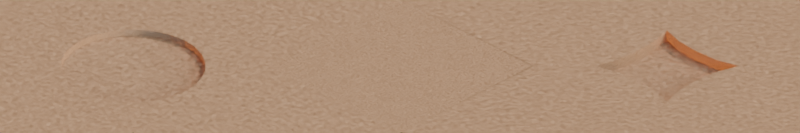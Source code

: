 # Source: Tiles.blend  (saved by Blender 4.4.32; exported with 4.5.12 LTS)
import bpy
from mathutils import Matrix  # noqa: F401  (used for matrix-valued properties, if any)

bpy.ops.wm.read_factory_settings(use_empty=True)
scene = bpy.context.scene
scene.name = 'Scene'

# ---- collections
col_collection = bpy.data.collections.new('Collection'); scene.collection.children.link(col_collection)

# ---- materials (node trees are filled in below, after node groups)
mat_gnd_slab_old_civ = bpy.data.materials.new('gnd-slab-old-civ')
mat_gnd_slab_old_civ.alpha_threshold = 0.0
mat_gnd_slab_old_civ.roughness = 0.5
mat_gnd_slab_old_civ.line_color = (0.0, 0.0, 0.0, 1.0)

# ---- material node trees
mat_gnd_slab_old_civ.use_nodes = True; mat_gnd_slab_old_civ.node_tree.nodes.clear()
_N = mat_gnd_slab_old_civ.node_tree.nodes; _L = mat_gnd_slab_old_civ.node_tree.links
n0 = _N.new('ShaderNodeOutputMaterial'); n0.name = 'Material Output'; n0.location = (477, 299)
n1 = _N.new('ShaderNodeBsdfPrincipled'); n1.name = 'Principled BSDF'; n1.location = (126, 286)
n1.inputs[0].default_value = (0.8003, 0.3504, 0.1399, 1.0)
n1.inputs[3].default_value = 1.45
n2 = _N.new('ShaderNodeTexNoise'); n2.name = 'Noise Texture'; n2.location = (-336, 284)
n2.inputs[2].default_value = 92.8
_L.new(n1.outputs[0], n0.inputs[0])
_L.new(n2.outputs[1], n1.inputs[5])
n0.is_active_output = True

# ---- world
world_world = bpy.data.worlds.new('World'); scene.world = world_world
world_world.use_nodes = True; world_world.node_tree.nodes.clear()
_N = world_world.node_tree.nodes; _L = world_world.node_tree.links
n0 = _N.new('ShaderNodeOutputWorld'); n0.name = 'World Output'; n0.location = (300, 300)
n1 = _N.new('ShaderNodeBackground'); n1.name = 'Background'; n1.location = (10, 300)
n2 = _N.new('ShaderNodeTexSky'); n2.name = 'Sky Texture'; n2.location = (-428, 368)
n2.turbidity = 1.5
n2.sun_size = 1.571
n2.sun_intensity = 0.001
_L.new(n1.outputs[0], n0.inputs[0])
_L.new(n2.outputs[0], n1.inputs[0])
n0.is_active_output = True
world_world.color = (0.05088, 0.05088, 0.05088)
world_world.sun_shadow_jitter_overblur = 0.0

# ---- cameras
cam_camera = bpy.data.cameras.new('Camera')
cam_camera.type = 'ORTHO'
cam_camera.clip_end = 100.0
cam_camera.ortho_scale = 4.241

# ---- lights
light_light = bpy.data.lights.new('Light', 'SUN')
light_light.angle = 0.1993
light_light.energy = 1.0
light_light.shadow_soft_size = 0.1
light_light.shadow_cascade_max_distance = 1000.0

# ---- meshes
me_plane_012 = bpy.data.meshes.new('Plane.012')
me_plane_012.from_pydata([(-0.5, -0.5, 0.0), (0.5, -0.5, 0.0), (-0.5, 0.5, 0.0), (0.5, 0.5, 0.0)], [], [(0, 1, 3, 2)])
_uv = me_plane_012.uv_layers.new(name='UVMap')
_uv.uv.foreach_set('vector', [0.0, 0.0, 1.0, 0.0, 1.0, 1.0, 0.0, 1.0])
_ca = me_plane_012.color_attributes.new('Color', 'FLOAT_COLOR', 'POINT')
_ca.data.foreach_set('color', [0.03588, 0.3622, 0.08497, 1.0, 0.03588, 0.3622, 0.08497, 1.0, 0.03588, 0.3622, 0.08497, 1.0, 0.03588, 0.3622, 0.08497, 1.0])
me_plane_012.materials.append(mat_gnd_slab_old_civ)
me_plane_012.update()
me_plane_021 = bpy.data.meshes.new('Plane.021')
me_plane_021.from_pydata([(-0.5, -0.5, 0.0), (0.5, -0.5, 0.0), (-0.5, 0.5, 0.0), (0.5, 0.5, 0.0), (-0.5, 0.0, 0.0), (0.0, -0.5, 0.0), (0.5, 0.0, 0.0), (0.0, 0.5, 0.0), (0.0, 0.3855, -0.03521), (0.0, 0.3855, 0.0), (-0.3855, 0.0, 0.0), (0.0, -0.3855, 0.0), (0.3855, 0.0, 0.0), (-0.08552, 0.3743, 0.0), (-0.1668, 0.3459, 0.0), (-0.2399, 0.3007, 0.0), (0.08552, 0.3743, 0.0), (0.1668, 0.3459, 0.0), (0.2399, 0.3007, 0.0), (-0.3743, -0.08552, 0.0), (-0.3459, -0.1668, 0.0), (-0.3007, -0.2399, 0.0), (-0.3743, 0.08552, 0.0), (-0.3459, 0.1668, 0.0), (-0.3007, 0.2399, 0.0), (0.08552, -0.3743, 0.0), (0.1668, -0.3459, 0.0), (0.2399, -0.3007, 0.0), (-0.08552, -0.3743, 0.0), (-0.1668, -0.3459, 0.0), (-0.2399, -0.3007, 0.0), (0.3743, 0.08552, 0.0), (0.3459, 0.1668, 0.0), (0.3007, 0.2399, 0.0), (0.3743, -0.08552, 0.0), (0.3459, -0.1668, 0.0), (0.3007, -0.2399, 0.0), (-0.3855, 0.0, -0.03521), (0.0, -0.3855, -0.03521), (0.3855, 0.0, -0.03521), (-0.08552, 0.3743, -0.03521), (-0.1668, 0.3459, -0.03521), (-0.2399, 0.3007, -0.03521), (0.08552, 0.3743, -0.03521), (-0.0008676, 0.327, -0.03521), (-0.08276, 0.2807, -0.03521), (-0.1584, 0.2249, -0.03521), (0.1668, 0.3459, -0.03521), (0.08149, 0.2785, -0.03521), (-0.0002198, 0.215, -0.03521), (-0.07774, 0.1492, -0.03521), (0.2399, 0.3007, -0.03521), (0.158, 0.2236, -0.03521), (0.07767, 0.1489, -0.03521), (4.098e-08, 0.07512, -0.03521), (-0.3743, -0.08552, -0.03521), (-0.3459, -0.1668, -0.03521), (-0.3007, -0.2399, -0.03521), (-0.3743, 0.08552, -0.03521), (-0.327, -0.0008676, -0.03521), (-0.2807, -0.08276, -0.03521), (-0.2249, -0.1584, -0.03521), (-0.3459, 0.1668, -0.03521), (-0.2785, 0.08149, -0.03521), (-0.215, -0.0002198, -0.03521), (-0.1492, -0.07774, -0.03521), (-0.3007, 0.2399, -0.03521), (-0.2236, 0.158, -0.03521), (-0.1489, 0.07767, -0.03521), (-0.07512, 4.098e-08, -0.03521), (0.08552, -0.3743, -0.03521), (0.1668, -0.3459, -0.03521), (0.2399, -0.3007, -0.03521), (-0.08552, -0.3743, -0.03521), (0.0008676, -0.327, -0.03521), (0.08276, -0.2807, -0.03521), (0.1584, -0.2249, -0.03521), (-0.1668, -0.3459, -0.03521), (-0.08149, -0.2785, -0.03521), (0.0002198, -0.215, -0.03521), (0.07774, -0.1492, -0.03521), (-0.2399, -0.3007, -0.03521), (-0.158, -0.2236, -0.03521), (-0.07767, -0.1489, -0.03521), (-4.098e-08, -0.07512, -0.03521), (0.3743, 0.08552, -0.03521), (0.3459, 0.1668, -0.03521), (0.3007, 0.2399, -0.03521), (0.3743, -0.08552, -0.03521), (0.327, 0.0008676, -0.03521), (0.2807, 0.08276, -0.03521), (0.2249, 0.1584, -0.03521), (0.3459, -0.1668, -0.03521), (0.2785, -0.08149, -0.03521), (0.215, 0.0002198, -0.03521), (0.1492, 0.07774, -0.03521), (0.3007, -0.2399, -0.03521), (0.2236, -0.158, -0.03521), (0.1489, -0.07767, -0.03521), (0.07512, -4.098e-08, -0.03521), (-0.5, -0.5, 0.0), (-0.5, 0.5, 0.0), (-0.5, 0.0, 0.0), (-1.0, -0.5, 0.0), (-1.0, 0.5, 0.0), (-1.0, 0.0, 0.0), (1.6, -0.5, 0.0), (1.6, 0.5, 0.0), (1.6, 0.0, 0.0), (-0.5, 1.5, 0.0), (0.5, 1.5, 0.0), (0.0, 1.5, 0.0), (-0.5, -1.2, 0.0), (0.5, -1.2, 0.0), (0.0, -1.2, 0.0)], [], [(8, 40, 44, 43), (5, 1, 6, 12, 34, 35, 36, 27, 26, 25, 11), (9, 16, 17, 18, 33, 32, 31, 12, 6, 3, 7), (0, 5, 11, 28, 29, 30, 21, 20, 19, 10, 4), (28, 11, 38, 73), (35, 34, 88, 92), (10, 19, 55, 37), (29, 28, 73, 77), (22, 10, 37, 58), (13, 14, 41, 40), (23, 22, 58, 62), (33, 18, 51, 87), (27, 36, 96, 72), (9, 13, 40, 8), (21, 30, 81, 57), (30, 29, 77, 81), (32, 33, 87, 86), (16, 9, 8, 43), (36, 35, 92, 96), (17, 16, 43, 47), (24, 23, 62, 66), (26, 27, 72, 71), (20, 21, 57, 56), (31, 32, 86, 85), (15, 24, 66, 42), (25, 26, 71, 70), (18, 17, 47, 51), (19, 20, 56, 55), (12, 31, 85, 39), (14, 15, 42, 41), (34, 12, 39, 88), (11, 25, 70, 38), (4, 10, 22, 23, 24, 15, 14, 13, 9, 7, 2), (40, 41, 45, 44), (41, 42, 46, 45), (42, 66, 67, 46), (43, 44, 48, 47), (44, 45, 49, 48), (45, 46, 50, 49), (46, 67, 68, 50), (47, 48, 52, 51), (48, 49, 53, 52), (49, 50, 54, 53), (50, 68, 69, 54), (37, 55, 59, 58), (55, 56, 60, 59), (56, 57, 61, 60), (57, 81, 82, 61), (58, 59, 63, 62), (59, 60, 64, 63), (60, 61, 65, 64), (61, 82, 83, 65), (62, 63, 67, 66), (63, 64, 68, 67), (64, 65, 69, 68), (65, 83, 84, 69), (38, 70, 74, 73), (70, 71, 75, 74), (71, 72, 76, 75), (72, 96, 97, 76), (73, 74, 78, 77), (74, 75, 79, 78), (75, 76, 80, 79), (76, 97, 98, 80), (77, 78, 82, 81), (78, 79, 83, 82), (79, 80, 84, 83), (80, 98, 99, 84), (39, 85, 89, 88), (85, 86, 90, 89), (86, 87, 91, 90), (87, 51, 52, 91), (88, 89, 93, 92), (89, 90, 94, 93), (90, 91, 95, 94), (91, 52, 53, 95), (92, 93, 97, 96), (93, 94, 98, 97), (94, 95, 99, 98), (95, 53, 54, 99), (54, 69, 84, 99), (4, 2, 101, 102), (0, 4, 102, 100), (102, 101, 104, 105), (100, 102, 105, 103), (6, 1, 106, 108), (3, 6, 108, 107), (7, 3, 110, 111), (2, 7, 111, 109), (5, 0, 112, 114), (1, 5, 114, 113)])
me_plane_021.polygons.foreach_set('use_smooth', [0, 0, 0, 0, 1, 1, 1, 1, 1, 1, 1, 1, 1, 1, 1, 1, 1, 1, 1, 1, 1, 1, 1, 1, 1, 1, 1, 1, 1, 1, 1, 1, 0, 0, 0, 0, 0, 0, 0, 0, 0, 0, 0, 0, 0, 0, 0, 0, 0, 0, 0, 0, 0, 0, 0, 0, 0, 0, 0, 0, 0, 0, 0, 0, 0, 0, 0, 0, 0, 0, 0, 0, 0, 0, 0, 0, 0, 0, 0, 0, 0, 0, 0, 0, 0, 0, 0, 0, 0, 0, 0])
_uv = me_plane_021.uv_layers.new(name='UVMap')
_uv.uv.foreach_set('vector', [0.5, 0.8855, 0.4145, 0.8743, 0.5, 0.827, 0.5855, 0.8743, 0.5, 0.0, 1.0, 0.0, 1.0, 0.5, 0.8855, 0.5, 0.8743, 0.4145, 0.8459, 0.3332, 0.8007, 0.2601, 0.7399, 0.1993, 0.6668, 0.1541, 0.5855, 0.1257, 0.5, 0.1145, 0.5, 0.8855, 0.5855, 0.8743, 0.6668, 0.8459, 0.7399, 0.8007, 0.8007, 0.7399, 0.8459, 0.6668, 0.8743, 0.5855, 0.8855, 0.5, 1.0, 0.5, 1.0, 1.0, 0.5, 1.0, 0.0, 0.0, 0.5, 0.0, 0.5, 0.1145, 0.4145, 0.1257, 0.3332, 0.1541, 0.2601, 0.1993, 0.1993, 0.2601, 0.1541, 0.3332, 0.1257, 0.4145, 0.1145, 0.5, 0.0, 0.5, 0.4145, 0.1257, 0.5, 0.1145, 0.5, 0.1145, 0.4145, 0.1257, 0.8459, 0.3332, 0.8743, 0.4145, 0.8743, 0.4145, 0.8459, 0.3332, 0.1145, 0.5, 0.1257, 0.4145, 0.1257, 0.4145, 0.1145, 0.5, 0.3332, 0.1541, 0.4145, 0.1257, 0.4145, 0.1257, 0.3332, 0.1541, 0.1257, 0.5855, 0.1145, 0.5, 0.1145, 0.5, 0.1257, 0.5855, 0.4145, 0.8743, 0.3332, 0.8459, 0.3332, 0.8459, 0.4145, 0.8743, 0.1541, 0.6668, 0.1257, 0.5855, 0.1257, 0.5855, 0.1541, 0.6668, 0.8007, 0.7399, 0.7399, 0.8007, 0.7399, 0.8007, 0.8007, 0.7399, 0.7399, 0.1993, 0.8007, 0.2601, 0.8007, 0.2601, 0.7399, 0.1993, 0.5, 0.8855, 0.4145, 0.8743, 0.4145, 0.8743, 0.5, 0.8855, 0.1993, 0.2601, 0.2601, 0.1993, 0.2601, 0.1993, 0.1993, 0.2601, 0.2601, 0.1993, 0.3332, 0.1541, 0.3332, 0.1541, 0.2601, 0.1993, 0.8459, 0.6668, 0.8007, 0.7399, 0.8007, 0.7399, 0.8459, 0.6668, 0.5855, 0.8743, 0.5, 0.8855, 0.5, 0.8855, 0.5855, 0.8743, 0.8007, 0.2601, 0.8459, 0.3332, 0.8459, 0.3332, 0.8007, 0.2601, 0.6668, 0.8459, 0.5855, 0.8743, 0.5855, 0.8743, 0.6668, 0.8459, 0.1993, 0.7399, 0.1541, 0.6668, 0.1541, 0.6668, 0.1993, 0.7399, 0.6668, 0.1541, 0.7399, 0.1993, 0.7399, 0.1993, 0.6668, 0.1541, 0.1541, 0.3332, 0.1993, 0.2601, 0.1993, 0.2601, 0.1541, 0.3332, 0.8743, 0.5855, 0.8459, 0.6668, 0.8459, 0.6668, 0.8743, 0.5855, 0.2601, 0.8007, 0.1993, 0.7399, 0.1993, 0.7399, 0.2601, 0.8007, 0.5855, 0.1257, 0.6668, 0.1541, 0.6668, 0.1541, 0.5855, 0.1257, 0.7399, 0.8007, 0.6668, 0.8459, 0.6668, 0.8459, 0.7399, 0.8007, 0.1257, 0.4145, 0.1541, 0.3332, 0.1541, 0.3332, 0.1257, 0.4145, 0.8855, 0.5, 0.8743, 0.5855, 0.8743, 0.5855, 0.8855, 0.5, 0.3332, 0.8459, 0.2601, 0.8007, 0.2601, 0.8007, 0.3332, 0.8459, 0.8743, 0.4145, 0.8855, 0.5, 0.8855, 0.5, 0.8743, 0.4145, 0.5, 0.1145, 0.5855, 0.1257, 0.5855, 0.1257, 0.5, 0.1145, 0.0, 0.5, 0.1145, 0.5, 0.1257, 0.5855, 0.1541, 0.6668, 0.1993, 0.7399, 0.2601, 0.8007, 0.3332, 0.8459, 0.4145, 0.8743, 0.5, 0.8855, 0.5, 1.0, 0.0, 1.0, 0.4145, 0.8743, 0.3332, 0.8459, 0.4172, 0.7807, 0.4991, 0.827, 0.3332, 0.8459, 0.2601, 0.8007, 0.3416, 0.7249, 0.4172, 0.7807, 0.2601, 0.8007, 0.1993, 0.7399, 0.2764, 0.658, 0.3416, 0.7249, 0.5855, 0.8743, 0.4991, 0.827, 0.5815, 0.7785, 0.6668, 0.8459, 0.5, 0.827, 0.4172, 0.7807, 0.5, 0.715, 0.5815, 0.7785, 0.4172, 0.7807, 0.3416, 0.7249, 0.4223, 0.6492, 0.4998, 0.715, 0.3416, 0.7249, 0.2764, 0.658, 0.3511, 0.5777, 0.4223, 0.6492, 0.6668, 0.8459, 0.5815, 0.7785, 0.658, 0.7236, 0.7399, 0.8007, 0.5815, 0.7785, 0.4998, 0.715, 0.5777, 0.6489, 0.658, 0.7236, 0.5, 0.715, 0.4223, 0.6492, 0.5, 0.5751, 0.5777, 0.6489, 0.4223, 0.6492, 0.3511, 0.5777, 0.4249, 0.5, 0.5, 0.5751, 0.1145, 0.5, 0.1257, 0.4145, 0.173, 0.5, 0.1257, 0.5855, 0.1257, 0.4145, 0.1541, 0.3332, 0.2193, 0.4172, 0.173, 0.4991, 0.1541, 0.3332, 0.1993, 0.2601, 0.2751, 0.3416, 0.2193, 0.4172, 0.1993, 0.2601, 0.2601, 0.1993, 0.342, 0.2764, 0.2751, 0.3416, 0.1257, 0.5855, 0.173, 0.4991, 0.2215, 0.5815, 0.1541, 0.6668, 0.173, 0.5, 0.2193, 0.4172, 0.285, 0.5, 0.2215, 0.5815, 0.2193, 0.4172, 0.2751, 0.3416, 0.3508, 0.4223, 0.285, 0.4998, 0.2751, 0.3416, 0.342, 0.2764, 0.4223, 0.3511, 0.3508, 0.4223, 0.1541, 0.6668, 0.2215, 0.5815, 0.2764, 0.658, 0.1993, 0.7399, 0.2215, 0.5815, 0.285, 0.4998, 0.3511, 0.5777, 0.2764, 0.658, 0.285, 0.5, 0.3508, 0.4223, 0.4249, 0.5, 0.3511, 0.5777, 0.3508, 0.4223, 0.4223, 0.3511, 0.5, 0.4249, 0.4249, 0.5, 0.5, 0.1145, 0.5855, 0.1257, 0.5, 0.173, 0.4145, 0.1257, 0.5855, 0.1257, 0.6668, 0.1541, 0.5828, 0.2193, 0.5009, 0.173, 0.6668, 0.1541, 0.7399, 0.1993, 0.6584, 0.2751, 0.5828, 0.2193, 0.7399, 0.1993, 0.8007, 0.2601, 0.7236, 0.342, 0.6584, 0.2751, 0.4145, 0.1257, 0.5009, 0.173, 0.4185, 0.2215, 0.3332, 0.1541, 0.5, 0.173, 0.5828, 0.2193, 0.5, 0.285, 0.4185, 0.2215, 0.5828, 0.2193, 0.6584, 0.2751, 0.5777, 0.3508, 0.5002, 0.285, 0.6584, 0.2751, 0.7236, 0.342, 0.6489, 0.4223, 0.5777, 0.3508, 0.3332, 0.1541, 0.4185, 0.2215, 0.342, 0.2764, 0.2601, 0.1993, 0.4185, 0.2215, 0.5002, 0.285, 0.4223, 0.3511, 0.342, 0.2764, 0.5, 0.285, 0.5777, 0.3508, 0.5, 0.4249, 0.4223, 0.3511, 0.5777, 0.3508, 0.6489, 0.4223, 0.5751, 0.5, 0.5, 0.4249, 0.8855, 0.5, 0.8743, 0.5855, 0.827, 0.5, 0.8743, 0.4145, 0.8743, 0.5855, 0.8459, 0.6668, 0.7807, 0.5828, 0.827, 0.5009, 0.8459, 0.6668, 0.8007, 0.7399, 0.7249, 0.6584, 0.7807, 0.5828, 0.8007, 0.7399, 0.7399, 0.8007, 0.658, 0.7236, 0.7249, 0.6584, 0.8743, 0.4145, 0.827, 0.5009, 0.7785, 0.4185, 0.8459, 0.3332, 0.827, 0.5, 0.7807, 0.5828, 0.715, 0.5, 0.7785, 0.4185, 0.7807, 0.5828, 0.7249, 0.6584, 0.6492, 0.5777, 0.715, 0.5002, 0.7249, 0.6584, 0.658, 0.7236, 0.5777, 0.6489, 0.6492, 0.5777, 0.8459, 0.3332, 0.7785, 0.4185, 0.7236, 0.342, 0.8007, 0.2601, 0.7785, 0.4185, 0.715, 0.5002, 0.6489, 0.4223, 0.7236, 0.342, 0.715, 0.5, 0.6492, 0.5777, 0.5751, 0.5, 0.6489, 0.4223, 0.6492, 0.5777, 0.5777, 0.6489, 0.5, 0.5751, 0.5751, 0.5, 0.5, 0.5751, 0.4249, 0.5, 0.5, 0.4249, 0.5751, 0.5, 0.0, 0.5, 0.0, 1.0, 0.0, 1.0, 0.0, 0.5, 0.0, 0.0, 0.0, 0.5, 0.0, 0.5, 0.0, 0.0, 0.0, 0.5, 0.0, 1.0, 0.0, 1.0, 0.0, 0.5, 0.0, 0.0, 0.0, 0.5, 0.0, 0.5, 0.0, 0.0, 1.0, 0.5, 1.0, 0.0, 1.0, 0.0, 1.0, 0.5, 1.0, 1.0, 1.0, 0.5, 1.0, 0.5, 1.0, 1.0, 0.5, 1.0, 1.0, 1.0, 1.0, 1.0, 0.5, 1.0, 0.0, 1.0, 0.5, 1.0, 0.5, 1.0, 0.0, 1.0, 0.5, 0.0, 0.0, 0.0, 0.0, 0.0, 0.5, 0.0, 1.0, 0.0, 0.5, 0.0, 0.5, 0.0, 1.0, 0.0])
_ca = me_plane_021.color_attributes.new('Color', 'FLOAT_COLOR', 'POINT')
_ca.data.foreach_set('color', [0.0006381, 0.01316, 0.3622, 1.0, 0.0006381, 0.01316, 0.3622, 1.0, 0.0006381, 0.01316, 0.3622, 1.0, 0.0006381, 0.01316, 0.3622, 1.0, 0.0006381, 0.01316, 0.3622, 1.0, 0.0006381, 0.01316, 0.3622, 1.0, 0.0006381, 0.01316, 0.3622, 1.0, 0.0006381, 0.01316, 0.3622, 1.0, 0.0006381, 0.01316, 0.3622, 1.0, 0.0006381, 0.01316, 0.3622, 1.0, 0.0006381, 0.01316, 0.3622, 1.0, 0.0006381, 0.01316, 0.3622, 1.0, 0.0006381, 0.01316, 0.3622, 1.0, 0.0006381, 0.01316, 0.3622, 1.0, 0.0006381, 0.01316, 0.3622, 1.0, 0.0006381, 0.01316, 0.3622, 1.0, 0.0006381, 0.01316, 0.3622, 1.0, 0.0006381, 0.01316, 0.3622, 1.0, 0.0006381, 0.01316, 0.3622, 1.0, 0.0006381, 0.01316, 0.3622, 1.0, 0.0006381, 0.01316, 0.3622, 1.0, 0.0006381, 0.01316, 0.3622, 1.0, 0.0006381, 0.01316, 0.3622, 1.0, 0.0006381, 0.01316, 0.3622, 1.0, 0.0006381, 0.01316, 0.3622, 1.0, 0.0006381, 0.01316, 0.3622, 1.0, 0.0006381, 0.01316, 0.3622, 1.0, 0.0006381, 0.01316, 0.3622, 1.0, 0.0006381, 0.01316, 0.3622, 1.0, 0.0006381, 0.01316, 0.3622, 1.0, 0.0006381, 0.01316, 0.3622, 1.0, 0.0006381, 0.01316, 0.3622, 1.0, 0.0006381, 0.01316, 0.3622, 1.0, 0.0006381, 0.01316, 0.3622, 1.0, 0.0006381, 0.01316, 0.3622, 1.0, 0.0006381, 0.01316, 0.3622, 1.0, 0.0006381, 0.01316, 0.3622, 1.0, 0.0006381, 0.01316, 0.3622, 1.0, 0.0006381, 0.01316, 0.3622, 1.0, 0.0006381, 0.01316, 0.3622, 1.0, 0.0006381, 0.01316, 0.3622, 1.0, 0.0006381, 0.01316, 0.3622, 1.0, 0.0006381, 0.01316, 0.3622, 1.0, 0.0006381, 0.01316, 0.3622, 1.0, 0.0006381, 0.01316, 0.3622, 1.0, 0.0006381, 0.01316, 0.3622, 1.0, 0.0006381, 0.01316, 0.3622, 1.0, 0.0006381, 0.01316, 0.3622, 1.0, 0.0006381, 0.01316, 0.3622, 1.0, 0.0006381, 0.01316, 0.3622, 1.0, 0.0006381, 0.01316, 0.3622, 1.0, 0.0006381, 0.01316, 0.3622, 1.0, 0.0006381, 0.01316, 0.3622, 1.0, 0.0006381, 0.01316, 0.3622, 1.0, 0.0006381, 0.01316, 0.3622, 1.0, 0.0006381, 0.01316, 0.3622, 1.0, 0.0006381, 0.01316, 0.3622, 1.0, 0.0006381, 0.01316, 0.3622, 1.0, 0.0006381, 0.01316, 0.3622, 1.0, 0.0006381, 0.01316, 0.3622, 1.0, 0.0006381, 0.01316, 0.3622, 1.0, 0.0006381, 0.01316, 0.3622, 1.0, 0.0006381, 0.01316, 0.3622, 1.0, 0.0006381, 0.01316, 0.3622, 1.0, 0.0006381, 0.01316, 0.3622, 1.0, 0.0006381, 0.01316, 0.3622, 1.0, 0.0006381, 0.01316, 0.3622, 1.0, 0.0006381, 0.01316, 0.3622, 1.0, 0.0006381, 0.01316, 0.3622, 1.0, 0.0006381, 0.01316, 0.3622, 1.0, 0.0006381, 0.01316, 0.3622, 1.0, 0.0006381, 0.01316, 0.3622, 1.0, 0.0006381, 0.01316, 0.3622, 1.0, 0.0006381, 0.01316, 0.3622, 1.0, 0.0006381, 0.01316, 0.3622, 1.0, 0.0006381, 0.01316, 0.3622, 1.0, 0.0006381, 0.01316, 0.3622, 1.0, 0.0006381, 0.01316, 0.3622, 1.0, 0.0006381, 0.01316, 0.3622, 1.0, 0.0006381, 0.01316, 0.3622, 1.0, 0.0006381, 0.01316, 0.3622, 1.0, 0.0006381, 0.01316, 0.3622, 1.0, 0.0006381, 0.01316, 0.3622, 1.0, 0.0006381, 0.01316, 0.3622, 1.0, 0.0006381, 0.01316, 0.3622, 1.0, 0.0006381, 0.01316, 0.3622, 1.0, 0.0006381, 0.01316, 0.3622, 1.0, 0.0006381, 0.01316, 0.3622, 1.0, 0.0006381, 0.01316, 0.3622, 1.0, 0.0006381, 0.01316, 0.3622, 1.0, 0.0006381, 0.01316, 0.3622, 1.0, 0.0006381, 0.01316, 0.3622, 1.0, 0.0006381, 0.01316, 0.3622, 1.0, 0.0006381, 0.01316, 0.3622, 1.0, 0.0006381, 0.01316, 0.3622, 1.0, 0.0006381, 0.01316, 0.3622, 1.0, 0.0006381, 0.01316, 0.3622, 1.0, 0.0006381, 0.01316, 0.3622, 1.0, 0.0006381, 0.01316, 0.3622, 1.0, 0.0006381, 0.01316, 0.3622, 1.0, 0.0006381, 0.01316, 0.3622, 1.0, 0.0006381, 0.01316, 0.3622, 1.0, 0.0006381, 0.01316, 0.3622, 1.0, 0.0006381, 0.01316, 0.3622, 1.0, 0.0006381, 0.01316, 0.3622, 1.0, 0.0006381, 0.01316, 0.3622, 1.0, 0.0006381, 0.01316, 0.3622, 1.0, 0.0006381, 0.01316, 0.3622, 1.0, 0.0006381, 0.01316, 0.3622, 1.0, 0.0006381, 0.01316, 0.3622, 1.0, 0.0006381, 0.01316, 0.3622, 1.0, 0.0006381, 0.01316, 0.3622, 1.0, 0.0006381, 0.01316, 0.3622, 1.0, 0.0006381, 0.01316, 0.3622, 1.0, 0.0006381, 0.01316, 0.3622, 1.0])
me_plane_021.materials.append(mat_gnd_slab_old_civ)
me_plane_021.update()
me_plane_022 = bpy.data.meshes.new('Plane.022')
me_plane_022.from_pydata([(-0.468, -0.9487, 0.0), (0.9287, -0.9885, 0.0), (-0.476, 1.013, 0.0), (0.7316, 1.123, 0.0), (-0.5, 0.0, 0.0), (0.2836, -1.053, 0.0), (1.371, -0.2241, 0.0), (0.05609, 0.8926, 0.0), (0.0, 0.3782, 0.0), (-0.3782, 0.0, 0.0), (0.0, -0.3782, 0.0), (0.3782, 0.0, 0.0), (-0.06662, 0.2591, 0.0), (-0.1563, 0.1563, 0.0), (0.06662, 0.2591, 0.0), (-0.2591, -0.06662, 0.0), (-0.1563, -0.1563, 0.0), (-0.2591, 0.06662, 0.0), (0.06662, -0.2591, 0.0), (0.1563, -0.1563, 0.0), (-0.06662, -0.2591, 0.0), (0.2591, 0.06662, 0.0), (0.1563, 0.1563, 0.0), (0.2591, -0.06662, 0.0), (0.0, 0.3782, -0.05902), (-0.3782, 0.0, -0.05902), (0.0, -0.3782, -0.05902), (0.3782, 0.0, -0.05902), (-0.06662, 0.2591, -0.05902), (-0.1563, 0.1563, -0.05902), (0.06662, 0.2591, -0.05902), (0.0, 0.1672, -0.05902), (-0.07816, 0.07816, -0.05902), (0.0, 0.0, -0.05902), (-0.2591, -0.06662, -0.05902), (-0.1563, -0.1563, -0.05902), (-0.2591, 0.06662, -0.05902), (-0.1672, 0.0, -0.05902), (-0.07816, -0.07816, -0.05902), (0.06662, -0.2591, -0.05902), (0.1563, -0.1563, -0.05902), (-0.06662, -0.2591, -0.05902), (0.0, -0.1672, -0.05902), (0.07816, -0.07816, -0.05902), (0.2591, 0.06662, -0.05902), (0.1563, 0.1563, -0.05902), (0.2591, -0.06662, -0.05902), (0.1672, 0.0, -0.05902), (0.07816, 0.07816, -0.05902), (-0.468, -0.9487, 0.0), (-0.476, 1.013, 0.0), (-0.5, 0.0, 0.0), (-1.412, -0.7051, 0.0), (-1.417, 0.7085, 0.0), (-0.7121, -7.451e-09, 0.0)], [], [(5, 1, 6, 11, 23, 19, 18, 10), (8, 14, 22, 21, 11, 6, 3, 7), (0, 5, 10, 20, 16, 15, 9, 4), (23, 11, 27, 46), (15, 16, 35, 34), (8, 12, 28, 24), (19, 23, 46, 40), (10, 18, 39, 26), (14, 8, 24, 30), (20, 10, 26, 41), (22, 14, 30, 45), (16, 20, 41, 35), (21, 22, 45, 44), (9, 15, 34, 25), (17, 9, 25, 36), (13, 17, 36, 29), (12, 13, 29, 28), (18, 19, 40, 39), (11, 21, 44, 27), (4, 9, 17, 13, 12, 8, 7, 2), (24, 28, 31, 30), (28, 29, 32, 31), (30, 31, 48, 45), (31, 32, 33, 48), (25, 34, 37, 36), (34, 35, 38, 37), (36, 37, 32, 29), (37, 38, 33, 32), (26, 39, 42, 41), (39, 40, 43, 42), (41, 42, 38, 35), (42, 43, 33, 38), (27, 44, 47, 46), (44, 45, 48, 47), (46, 47, 43, 40), (47, 48, 33, 43), (4, 2, 50, 51), (0, 4, 51, 49), (51, 50, 53, 54), (49, 51, 54, 52)])
_uv = me_plane_022.uv_layers.new(name='UVMap')
_uv.uv.foreach_set('vector', [0.5, 0.0, 1.0, 0.0, 1.0, 0.5, 0.8782, 0.5, 0.7591, 0.4334, 0.6563, 0.3437, 0.5666, 0.2409, 0.5, 0.1218, 0.5, 0.8782, 0.5666, 0.7591, 0.6563, 0.6563, 0.7591, 0.5666, 0.8782, 0.5, 1.0, 0.5, 1.0, 1.0, 0.5, 1.0, 0.0, 0.0, 0.5, 0.0, 0.5, 0.1218, 0.4334, 0.2409, 0.3437, 0.3437, 0.2409, 0.4334, 0.1218, 0.5, 0.0, 0.5, 0.7591, 0.4334, 0.8782, 0.5, 0.8782, 0.5, 0.7591, 0.4334, 0.2409, 0.4334, 0.3437, 0.3437, 0.3437, 0.3437, 0.2409, 0.4334, 0.5, 0.8782, 0.4334, 0.7591, 0.4334, 0.7591, 0.5, 0.8782, 0.6563, 0.3437, 0.7591, 0.4334, 0.7591, 0.4334, 0.6563, 0.3437, 0.5, 0.1218, 0.5666, 0.2409, 0.5666, 0.2409, 0.5, 0.1218, 0.5666, 0.7591, 0.5, 0.8782, 0.5, 0.8782, 0.5666, 0.7591, 0.4334, 0.2409, 0.5, 0.1218, 0.5, 0.1218, 0.4334, 0.2409, 0.6563, 0.6563, 0.5666, 0.7591, 0.5666, 0.7591, 0.6563, 0.6563, 0.3437, 0.3437, 0.4334, 0.2409, 0.4334, 0.2409, 0.3437, 0.3437, 0.7591, 0.5666, 0.6563, 0.6563, 0.6563, 0.6563, 0.7591, 0.5666, 0.1218, 0.5, 0.2409, 0.4334, 0.2409, 0.4334, 0.1218, 0.5, 0.2409, 0.5666, 0.1218, 0.5, 0.1218, 0.5, 0.2409, 0.5666, 0.3437, 0.6563, 0.2409, 0.5666, 0.2409, 0.5666, 0.3437, 0.6563, 0.4334, 0.7591, 0.3437, 0.6563, 0.3437, 0.6563, 0.4334, 0.7591, 0.5666, 0.2409, 0.6563, 0.3437, 0.6563, 0.3437, 0.5666, 0.2409, 0.8782, 0.5, 0.7591, 0.5666, 0.7591, 0.5666, 0.8782, 0.5, 0.0, 0.5, 0.1218, 0.5, 0.2409, 0.5666, 0.3437, 0.6563, 0.4334, 0.7591, 0.5, 0.8782, 0.5, 1.0, 0.0, 1.0, 0.5, 0.8782, 0.4334, 0.7591, 0.5, 0.6672, 0.5666, 0.7591, 0.4334, 0.7591, 0.3437, 0.6563, 0.4218, 0.5782, 0.5, 0.6672, 0.5666, 0.7591, 0.5, 0.6672, 0.5782, 0.5782, 0.6563, 0.6563, 0.5, 0.6672, 0.4218, 0.5782, 0.5, 0.5, 0.5782, 0.5782, 0.1218, 0.5, 0.2409, 0.4334, 0.3328, 0.5, 0.2409, 0.5666, 0.2409, 0.4334, 0.3437, 0.3437, 0.4218, 0.4218, 0.3328, 0.5, 0.2409, 0.5666, 0.3328, 0.5, 0.4218, 0.5782, 0.3437, 0.6563, 0.3328, 0.5, 0.4218, 0.4218, 0.5, 0.5, 0.4218, 0.5782, 0.5, 0.1218, 0.5666, 0.2409, 0.5, 0.3328, 0.4334, 0.2409, 0.5666, 0.2409, 0.6563, 0.3437, 0.5782, 0.4218, 0.5, 0.3328, 0.4334, 0.2409, 0.5, 0.3328, 0.4218, 0.4218, 0.3437, 0.3437, 0.5, 0.3328, 0.5782, 0.4218, 0.5, 0.5, 0.4218, 0.4218, 0.8782, 0.5, 0.7591, 0.5666, 0.6672, 0.5, 0.7591, 0.4334, 0.7591, 0.5666, 0.6563, 0.6563, 0.5782, 0.5782, 0.6672, 0.5, 0.7591, 0.4334, 0.6672, 0.5, 0.5782, 0.4218, 0.6563, 0.3437, 0.6672, 0.5, 0.5782, 0.5782, 0.5, 0.5, 0.5782, 0.4218, 0.0, 0.5, 0.0, 1.0, 0.0, 1.0, 0.0, 0.5, 0.0, 0.0, 0.0, 0.5, 0.0, 0.5, 0.0, 0.0, 0.0, 0.5, 0.0, 1.0, 0.0, 1.0, 0.0, 0.5, 0.0, 0.0, 0.0, 0.5, 0.0, 0.5, 0.0, 0.0])
_ca = me_plane_022.color_attributes.new('Color', 'FLOAT_COLOR', 'POINT')
_ca.data.foreach_set('color', [0.3622, 0.123, 0.06026, 1.0, 0.3622, 0.123, 0.06026, 1.0, 0.3622, 0.123, 0.06026, 1.0, 0.3622, 0.123, 0.06026, 1.0, 0.3622, 0.123, 0.06026, 1.0, 0.3622, 0.123, 0.06026, 1.0, 0.3622, 0.123, 0.06026, 1.0, 0.3622, 0.123, 0.06026, 1.0, 0.3622, 0.123, 0.06026, 1.0, 0.3622, 0.123, 0.06026, 1.0, 0.3622, 0.123, 0.06026, 1.0, 0.3622, 0.123, 0.06026, 1.0, 0.3622, 0.123, 0.06026, 1.0, 0.3622, 0.123, 0.06026, 1.0, 0.3622, 0.123, 0.06026, 1.0, 0.3622, 0.123, 0.06026, 1.0, 0.3622, 0.123, 0.06026, 1.0, 0.3622, 0.123, 0.06026, 1.0, 0.3622, 0.123, 0.06026, 1.0, 0.3622, 0.123, 0.06026, 1.0, 0.3622, 0.123, 0.06026, 1.0, 0.3622, 0.123, 0.06026, 1.0, 0.3622, 0.123, 0.06026, 1.0, 0.3622, 0.123, 0.06026, 1.0, 0.3622, 0.123, 0.06026, 1.0, 0.3622, 0.123, 0.06026, 1.0, 0.3622, 0.123, 0.06026, 1.0, 0.3622, 0.123, 0.06026, 1.0, 0.3622, 0.123, 0.06026, 1.0, 0.3622, 0.123, 0.06026, 1.0, 0.3622, 0.123, 0.06026, 1.0, 0.3622, 0.123, 0.06026, 1.0, 0.3622, 0.123, 0.06026, 1.0, 0.3622, 0.123, 0.06026, 1.0, 0.3622, 0.123, 0.06026, 1.0, 0.3622, 0.123, 0.06026, 1.0, 0.3622, 0.123, 0.06026, 1.0, 0.3622, 0.123, 0.06026, 1.0, 0.3622, 0.123, 0.06026, 1.0, 0.3622, 0.123, 0.06026, 1.0, 0.3622, 0.123, 0.06026, 1.0, 0.3622, 0.123, 0.06026, 1.0, 0.3622, 0.123, 0.06026, 1.0, 0.3622, 0.123, 0.06026, 1.0, 0.3622, 0.123, 0.06026, 1.0, 0.3622, 0.123, 0.06026, 1.0, 0.3622, 0.123, 0.06026, 1.0, 0.3622, 0.123, 0.06026, 1.0, 0.3622, 0.123, 0.06026, 1.0, 0.3622, 0.123, 0.06026, 1.0, 0.3622, 0.123, 0.06026, 1.0, 0.3622, 0.123, 0.06026, 1.0, 0.3622, 0.123, 0.06026, 1.0, 0.3622, 0.123, 0.06026, 1.0, 0.3622, 0.123, 0.06026, 1.0])
me_plane_022.materials.append(mat_gnd_slab_old_civ)
me_plane_022.update()

# ---- objects
ob_light = bpy.data.objects.new('Light', light_light)
ob_camera = bpy.data.objects.new('Camera', cam_camera)
ob_plane = bpy.data.objects.new('Plane', me_plane_012)
ob_plane_001 = bpy.data.objects.new('Plane.001', me_plane_021)
ob_plane_002 = bpy.data.objects.new('Plane.002', me_plane_022)

# ---- transforms, parenting, visibility, modifiers, constraints
ob_light.location = (4.076, 1.005, 5.904)
ob_light.rotation_euler = (0.8377, -0.1183, 2.941)
ob_light.lock_rotations_4d = False
ob_light.empty_display_type = 'ARROWS'
ob_light.color = (0.0, 0.0, 0.0, 0.0)
ob_light.lineart.crease_threshold = 0.0
ob_camera.location = (10.0, -10.0, 8.165)
ob_camera.rotation_euler = (1.047, 0.0, 0.7854)
ob_camera.lock_rotations_4d = False
ob_camera.empty_display_type = 'ARROWS'
ob_camera.color = (0.0, 0.0, 0.0, 0.0)
ob_camera.display_type = 'WIRE'
ob_camera.lineart.crease_threshold = 0.0
ob_plane.location = (0.0, 0.0, 0.0)
ob_plane_001.location = (-1.0, -1.0, 0.0)
ob_plane_002.location = (1.0, 1.0, 0.0)
ob_plane_002.rotation_euler = (0.0, -0.0, 0.7854)

# ---- collection membership
col_collection.objects.link(ob_light)
col_collection.objects.link(ob_camera)
col_collection.objects.link(ob_plane)
col_collection.objects.link(ob_plane_001)
col_collection.objects.link(ob_plane_002)

# ---- scene / render settings (as saved in the file)
scene.camera = ob_camera
scene.frame_start = 1; scene.frame_end = 250; scene.frame_set(1)
scene.render.engine = 'BLENDER_EEVEE_NEXT'
scene.render.resolution_x = 384
scene.render.resolution_y = 64
scene.render.filter_size = 0.0
scene.render.film_transparent = True
scene.eevee.taa_render_samples = 128
scene.eevee.clamp_surface_indirect = 0.0
scene.eevee.bokeh_threshold = 0.0
scene.eevee.bokeh_neighbor_max = 0.0
scene.eevee.light_threshold = 0.0
scene.eevee.overscan_size = 5.828
scene.eevee.use_raytracing = True
bpy.context.view_layer.update()
